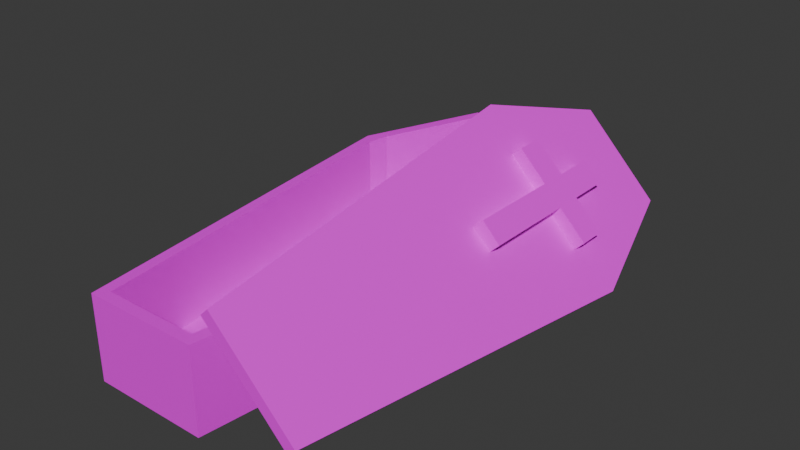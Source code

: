 # Source: coffin.blend  (saved by Blender 4.1.24; exported with 4.5.12 LTS)
import bpy
from mathutils import Matrix  # noqa: F401  (used for matrix-valued properties, if any)

bpy.ops.wm.read_factory_settings(use_empty=True)
scene = bpy.context.scene
scene.name = 'Scene'

# ---- images (referenced by path relative to the original .blend; pixels are not part of the script)
import os
ASSET_DIR = os.environ.get("B2B_ASSET_DIR", "")  # directory of the original .blend (textures are referenced by path, not embedded)
HERE = os.path.dirname(os.path.abspath(__file__))  # packed textures are extracted next to this script under _unpacked/

def load_image(name, relpath, width, height, colorspace="sRGB"):
    """Load a texture the original file referenced (path relative to the .blend, or extracted next to this script)."""
    p = next((c for c in (os.path.join(HERE, relpath), os.path.join(ASSET_DIR, relpath)) if relpath and os.path.exists(c)), "")
    if p:
        img = bpy.data.images.load(p, check_existing=True)
        img.name = name
    else:  # same state as the original file: an image datablock whose file is absent (Cycles renders it pink)
        img = bpy.data.images.new(name, width, height)
        img.source = "FILE"
        img.filepath = "//" + (relpath or name)
    img.colorspace_settings.name = colorspace
    return img
img_fine_grained_wood_col_1k_jpg = load_image('fine_grained_wood_col_1k.jpg', 'fine_grained_wood_col_1k.jpg', 1024, 1024, 'sRGB')

# ---- materials (node trees are filled in below, after node groups)
mat_material = bpy.data.materials.new('Material')
mat_material.alpha_threshold = 0.0
mat_material.use_transparent_shadow = False
mat_material.roughness = 0.5
mat_material.line_color = (0.0, 0.0, 0.0, 1.0)

# ---- material node trees
mat_material.use_nodes = True; mat_material.node_tree.nodes.clear()
_N = mat_material.node_tree.nodes; _L = mat_material.node_tree.links
n0 = _N.new('ShaderNodeOutputMaterial'); n0.name = 'Material Output'; n0.location = (300, 300)
n1 = _N.new('ShaderNodeBsdfPrincipled'); n1.name = 'Principled BSDF'; n1.location = (10, 300)
n1.inputs[3].default_value = 1.45
n2 = _N.new('ShaderNodeTexImage'); n2.name = 'Image Texture'; n2.location = (-280, 280)
n2.image = img_fine_grained_wood_col_1k_jpg
n2.interpolation = 'Closest'
_L.new(n1.outputs[0], n0.inputs[0])
_L.new(n2.outputs[0], n1.inputs[0])
n0.is_active_output = True

# ---- world
world_world = bpy.data.worlds.new('World'); scene.world = world_world
world_world.use_nodes = True; world_world.node_tree.nodes.clear()
_N = world_world.node_tree.nodes; _L = world_world.node_tree.links
n0 = _N.new('ShaderNodeOutputWorld'); n0.name = 'World Output'; n0.location = (300, 300)
n1 = _N.new('ShaderNodeBackground'); n1.name = 'Background'; n1.location = (10, 300)
n1.inputs[0].default_value = (0.05088, 0.05088, 0.05088, 1.0)
_L.new(n1.outputs[0], n0.inputs[0])
n0.is_active_output = True
world_world.color = (0.05088, 0.05088, 0.05088)
world_world.use_sun_shadow = False
world_world.sun_shadow_jitter_overblur = 0.0

# ---- meshes
me_plane = bpy.data.meshes.new('Plane')
me_plane.from_pydata([(-0.5198, -2.619, 0.0), (0.5198, -2.619, 0.0), (-0.9253, 0.7853, 0.0), (0.9253, 0.7853, 0.0), (-0.4882, 1.923, 0.0), (0.4882, 1.923, 0.0), (0.4195, 1.823, 0.1), (0.7797, 0.8853, 0.1), (-0.7797, 0.8853, 0.1), (-0.4195, 1.823, 0.1), (-0.8127, 0.6853, 0.1), (-0.431, -2.519, 0.1), (0.431, -2.519, 0.1), (0.8127, 0.6853, 0.1), (-0.7962, 0.7853, 0.1), (0.7962, 0.7853, 0.1), (-0.8127, 0.6853, 0.75), (-0.431, -2.519, 0.75), (0.431, -2.519, 0.75), (0.8127, 0.6853, 0.75), (0.4195, 1.823, 0.75), (-0.4195, 1.823, 0.75), (0.7797, 0.8853, 0.75), (-0.7797, 0.8853, 0.75), (0.4882, 1.923, 0.75), (-0.4882, 1.923, 0.75), (0.9253, 0.7853, 0.75), (-0.9253, 0.7853, 0.75), (-0.5198, -2.619, 0.75), (0.5198, -2.619, 0.75), (-0.7962, 0.7853, 0.75), (0.7962, 0.7853, 0.75), (1.373, 1.923, 0.3212), (0.6884, 1.923, 1.018), (1.679, 0.7853, 0.009436), (0.382, 0.7853, 1.329), (0.6663, -2.619, 1.04), (1.395, -2.619, 0.2987), (1.444, 1.923, 0.3913), (0.7597, 1.923, 1.088), (1.75, 0.7853, 0.07953), (0.4534, 0.7853, 1.399), (0.7376, -2.619, 1.11), (1.466, -2.619, 0.3688), (-0.6682, 0.4337, 0.1622), (0.6682, 0.4337, 0.1622), (0.6411, 0.6337, 0.1622), (-0.6411, 0.6337, 0.1622), (-0.5629, 0.9587, 0.1622), (0.5629, 0.9587, 0.1622), (0.5401, 1.159, 0.1622), (-0.5401, 1.159, 0.1622), (-0.6682, 0.4337, 0.09623), (0.6682, 0.4337, 0.09623), (0.6411, 0.6337, 0.09623), (-0.6411, 0.6337, 0.09623), (-0.5629, 0.9587, 0.09623), (0.5629, 0.9587, 0.09623), (0.5401, 1.159, 0.09623), (-0.5401, 1.159, 0.09623), (1.182, -0.1892, 0.6563), (1.022, -0.1892, 0.8227), (1.182, 1.291, 0.6563), (1.022, 1.291, 0.8227), (1.022, 0.6678, 0.8227), (1.182, 0.6678, 0.6563), (1.022, 0.9147, 0.8227), (1.182, 0.9147, 0.6563), (1.43, 0.6678, 0.4088), (1.43, 0.9147, 0.4088), (0.7741, 0.6678, 1.07), (0.7741, 0.9147, 1.07), (1.265, -0.1892, 0.7385), (1.104, -0.1892, 0.9049), (1.265, 1.291, 0.7385), (1.104, 1.291, 0.9049), (1.104, 0.6678, 0.9049), (1.265, 0.6678, 0.7385), (1.104, 0.9147, 0.9049), (1.265, 0.9147, 0.7385), (1.513, 0.6678, 0.491), (1.513, 0.9147, 0.491), (0.857, 0.6678, 1.152), (0.857, 0.9147, 1.152)], [], [(10, 14, 8, 9, 6, 7, 15, 13, 12, 11), (0, 1, 29, 28), (15, 7, 22, 31), (7, 6, 20, 22), (0, 2, 27, 28), (8, 14, 30, 23), (9, 6, 20, 21), (21, 20, 24, 25), (18, 17, 28, 29), (25, 21, 23, 30, 27), (31, 22, 20, 24, 26), (30, 16, 17, 28, 27), (29, 18, 19, 31, 26), (9, 8, 23, 21), (3, 1, 29, 26), (5, 4, 25, 24), (5, 3, 26, 24), (10, 11, 17, 16), (2, 4, 25, 27), (12, 11, 17, 18), (14, 10, 16, 30), (12, 13, 19, 18), (13, 15, 31, 19), (5, 3, 1, 0, 2, 4), (32, 33, 35, 36, 37, 34), (38, 40, 43, 42, 41, 39), (37, 36, 42, 43), (35, 33, 39, 41), (33, 32, 38, 39), (34, 37, 43, 40), (36, 35, 41, 42), (32, 34, 40, 38), (45, 46, 47, 44), (49, 50, 51, 48), (53, 52, 55, 54), (57, 56, 59, 58), (51, 50, 58, 59), (49, 48, 56, 57), (47, 46, 54, 55), (45, 44, 52, 53), (50, 49, 57, 58), (48, 51, 59, 56), (46, 45, 53, 54), (44, 47, 55, 52), (66, 67, 69, 68, 65, 64, 70, 71), (78, 83, 82, 76, 77, 80, 81, 79), (69, 67, 79, 81), (66, 63, 75, 78), (71, 70, 82, 83), (60, 61, 73, 72), (66, 71, 83, 78), (62, 63, 75, 74), (70, 64, 76, 82), (64, 65, 77, 76), (67, 66, 78, 79), (65, 60, 72, 77), (68, 69, 81, 80), (64, 61, 73, 76), (65, 68, 80, 77), (67, 62, 74, 79), (76, 77, 72, 73), (78, 79, 74, 75)])
_uv = me_plane.uv_layers.new(name='UVMap')
_uv.uv.foreach_set('vector', [0.3913, 0.3607, 0.3894, 0.3719, 0.3875, 0.3832, 0.347, 0.4887, 0.2526, 0.4887, 0.212, 0.3832, 0.2102, 0.3719, 0.2083, 0.3607, 0.2513, 0.0, 0.3483, 0.0, 0.4757, 0.5084, 0.4757, 0.6254, 0.3913, 0.6254, 0.3913, 0.5084, 0.9319, 0.3679, 0.9319, 0.3793, 0.8588, 0.3793, 0.8588, 0.3679, 0.9319, 0.3793, 0.9319, 0.4875, 0.8588, 0.4875, 0.8588, 0.3793, 0.7743, 4.787e-09, 0.7743, 0.3855, 0.6899, 0.3855, 0.6899, -1.587e-09, 0.9319, 0.5975, 0.9319, 0.6089, 0.8588, 0.6089, 0.8588, 0.5975, 0.6141, 0.5086, 0.6141, 0.603, 0.541, 0.603, 0.541, 0.5086, 0.6704, 0.6107, 0.6704, 0.5163, 0.6817, 0.5086, 0.6817, 0.6185, 0.6592, 0.5186, 0.6592, 0.6156, 0.6479, 0.6256, 0.6479, 0.5086, 0.9397, 0.5112, 0.9319, 0.5, 0.9722, 0.3944, 0.974, 0.3831, 0.9886, 0.3831, 0.2228, 0.8718, 0.2247, 0.8831, 0.2649, 0.9887, 0.2572, 1.0, 0.2083, 0.8718, 0.974, 0.3831, 0.9759, 0.3718, 0.9319, 0.01128, 0.9419, 1.222e-08, 0.9886, 0.3831, 0.255, 0.4887, 0.2649, 0.5, 0.221, 0.8606, 0.2228, 0.8718, 0.2083, 0.8718, 0.9319, 0.4875, 0.9319, 0.5975, 0.8588, 0.5975, 0.8588, 0.4875, 0.8588, 0.1203, 0.8588, 0.5061, 0.7743, 0.5061, 0.7743, 0.1203, 0.08442, 0.5112, 0.08442, 0.6211, 7.032e-11, 0.6211, 8.368e-09, 0.5112, 0.8588, -2.258e-09, 0.8588, 0.1203, 0.7743, 0.1203, 0.7743, -8.632e-09, 0.9319, 0.6203, 0.9319, 0.972, 0.8588, 0.972, 0.8588, 0.6203, 0.7743, 0.3855, 0.7743, 0.5096, 0.6899, 0.5096, 0.6899, 0.3855, 0.1576, 0.5112, 0.1576, 0.6083, 0.08442, 0.6083, 0.08442, 0.5112, 0.9319, 0.6089, 0.9319, 0.6203, 0.8588, 0.6203, 0.8588, 0.6089, 0.9319, -1.015e-08, 0.9319, 0.3566, 0.8588, 0.3566, 0.8588, -1.568e-08, 0.9319, 0.3566, 0.9319, 0.3679, 0.8588, 0.3679, 0.8588, 0.3566, 0.0492, 0.5112, 0.0, 0.3832, 0.04565, 0.0, 0.1627, 0.0, 0.2083, 0.3832, 0.1591, 0.5112, 0.6456, 0.5086, 0.567, 0.5086, 0.541, 0.3812, 0.601, -8.389e-09, 0.6847, -7.852e-09, 0.6899, 0.3812, 0.5166, 1.707e-08, 0.541, 0.1248, 0.4754, 0.5046, 0.3913, 0.5084, 0.3913, 0.1315, 0.4376, 0.003523, 0.6366, 0.6256, 0.6366, 0.5086, 0.6479, 0.5086, 0.6479, 0.6256, 0.3068, 0.8717, 0.273, 1.0, 0.2649, 1.0, 0.2988, 0.8718, 0.6704, 0.5086, 0.6704, 0.6185, 0.6592, 0.6185, 0.6592, 0.5086, 0.3407, 0.8718, 0.3068, 0.4888, 0.3148, 0.4887, 0.3487, 0.8717, 0.273, 0.4887, 0.3068, 0.8717, 0.2988, 0.8718, 0.2649, 0.4888, 0.3068, 1.0, 0.3407, 0.8718, 0.3487, 0.8717, 0.3148, 1.0, 0.3487, 0.4887, 0.3712, 0.4918, 0.3712, 0.6361, 0.3487, 0.6392, 0.4982, 0.5084, 0.5207, 0.5109, 0.5207, 0.6325, 0.4982, 0.6351, 0.4757, 0.6588, 0.4757, 0.5084, 0.4982, 0.5114, 0.4982, 0.6557, 0.6141, 0.6353, 0.6141, 0.5086, 0.6366, 0.5111, 0.6366, 0.6327, 0.6973, 0.6312, 0.6973, 0.5096, 0.7048, 0.5096, 0.7048, 0.6312, 0.6899, 0.6363, 0.6899, 0.5096, 0.6973, 0.5096, 0.6973, 0.6363, 0.6817, 0.6529, 0.6817, 0.5086, 0.6891, 0.5086, 0.6891, 0.6529, 0.1988, 0.6617, 0.1988, 0.5112, 0.2062, 0.5112, 0.2062, 0.6617, 0.1349, 0.6309, 0.1349, 0.6083, 0.1423, 0.6083, 0.1423, 0.6309, 0.1275, 0.6309, 0.1275, 0.6083, 0.1349, 0.6083, 0.1349, 0.6309, 0.12, 0.6309, 0.12, 0.6083, 0.1275, 0.6083, 0.1275, 0.6309, 0.1763, 0.6171, 0.1763, 0.5944, 0.1837, 0.5944, 0.1837, 0.6171, 0.1854, 0.5391, 0.1854, 0.5572, 0.1854, 0.585, 0.1576, 0.585, 0.1576, 0.5572, 0.1576, 0.5391, 0.1576, 0.5112, 0.1854, 0.5112, 0.5831, 0.6309, 0.5831, 0.603, 0.6108, 0.605, 0.6108, 0.6329, 0.6108, 0.6517, 0.6108, 0.6796, 0.5831, 0.6776, 0.5831, 0.6497, 0.1857, 0.6161, 0.1854, 0.5767, 0.1985, 0.5767, 0.1988, 0.6161, 0.1669, 0.5944, 0.1669, 0.6367, 0.1576, 0.6367, 0.1576, 0.5944, 0.1107, 0.6361, 0.1107, 0.6083, 0.12, 0.6083, 0.12, 0.6361, 0.08442, 0.6345, 0.08442, 0.6084, 0.09756, 0.6083, 0.09756, 0.6343, 0.1857, 0.5507, 0.1854, 0.5113, 0.1985, 0.5112, 0.1988, 0.5506, 0.09756, 0.6345, 0.09756, 0.6084, 0.1107, 0.6083, 0.1107, 0.6343, 0.5341, 0.5084, 0.5338, 0.5478, 0.5207, 0.5478, 0.521, 0.5084, 0.5338, 0.5478, 0.5341, 0.5738, 0.521, 0.5738, 0.5207, 0.5478, 0.1854, 0.5767, 0.1857, 0.5507, 0.1988, 0.5506, 0.1985, 0.5767, 0.3712, 0.6832, 0.3712, 0.5867, 0.3805, 0.5867, 0.3805, 0.6832, 0.1576, 0.585, 0.1854, 0.585, 0.1854, 0.5944, 0.1576, 0.5944, 0.3805, 0.6832, 0.3805, 0.5867, 0.3899, 0.5867, 0.3899, 0.6832, 0.5341, 0.5738, 0.5338, 0.6132, 0.5207, 0.6132, 0.521, 0.5738, 0.1763, 0.5944, 0.1763, 0.6367, 0.1669, 0.6367, 0.1669, 0.5944, 0.3712, 0.4911, 0.3899, 0.4887, 0.3899, 0.5843, 0.3712, 0.5867, 0.5831, 0.6309, 0.5831, 0.6497, 0.541, 0.6467, 0.541, 0.6279])
me_plane.materials.append(mat_material)
me_plane.update()

# ---- objects
ob_empty = bpy.data.objects.new('Empty', None)
ob_plane = bpy.data.objects.new('Plane', me_plane)

# ---- transforms, parenting, visibility, modifiers, constraints
ob_empty.location = (4.594, 5.416, -0.06804)
ob_empty.empty_display_type = 'IMAGE'
ob_empty.empty_display_size = 5.0
ob_empty.empty_image_offset = (-1.263, -1.686)
ob_plane.location = (0.0, 0.0, 0.0)

# ---- collection membership
scene.collection.objects.link(ob_empty)
scene.collection.objects.link(ob_plane)

# ---- scene / render settings (as saved in the file)
scene.frame_start = 1; scene.frame_end = 250; scene.frame_set(1)
scene.render.engine = 'BLENDER_EEVEE_NEXT'
scene.cycles.sampling_pattern = 'TABULATED_SOBOL'
scene.eevee.ray_tracing_options.trace_max_roughness = 0.0
bpy.context.view_layer.update()

# ---- added for rendering (the .blend has no active camera and no usable light): camera, sun
cam_auto = bpy.data.cameras.new('AutoCamera')
cam_auto.lens = 50.0
cam_auto.sensor_width = 36.0
cam_auto.clip_end = 1000.0
ob_auto_camera = bpy.data.objects.new('AutoCamera', cam_auto)
scene.collection.objects.link(ob_auto_camera)
ob_auto_camera.location = (5.45867, -6.40331, 4.73659)
ob_auto_camera.rotation_euler = (1.09748, -7.21219e-08, 0.694738)
scene.camera = ob_auto_camera
light_auto_sun = bpy.data.lights.new('AutoSun', 'SUN')
light_auto_sun.energy = 3.0
light_auto_sun.angle = 0.0523599
ob_auto_sun = bpy.data.objects.new('AutoSun', light_auto_sun)
scene.collection.objects.link(ob_auto_sun)
ob_auto_sun.rotation_euler = (0.872665, 0.174533, 0.523599)
bpy.context.view_layer.update()
